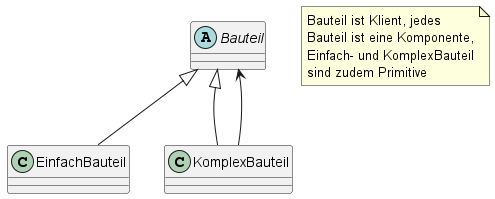

The diagram above was rendered by PlantUML. Its source (embedded in the PNG):
@startuml UML_Klassendiagramm3.png
abstract Bauteil
Bauteil <|-- EinfachBauteil
Bauteil <|-- KomplexBauteil
Bauteil <-- KomplexBauteil
note "Bauteil ist Klient, jedes\nBauteil ist eine Komponente,\nEinfach- und KomplexBauteil\nsind zudem Primitive" as n0
@enduml